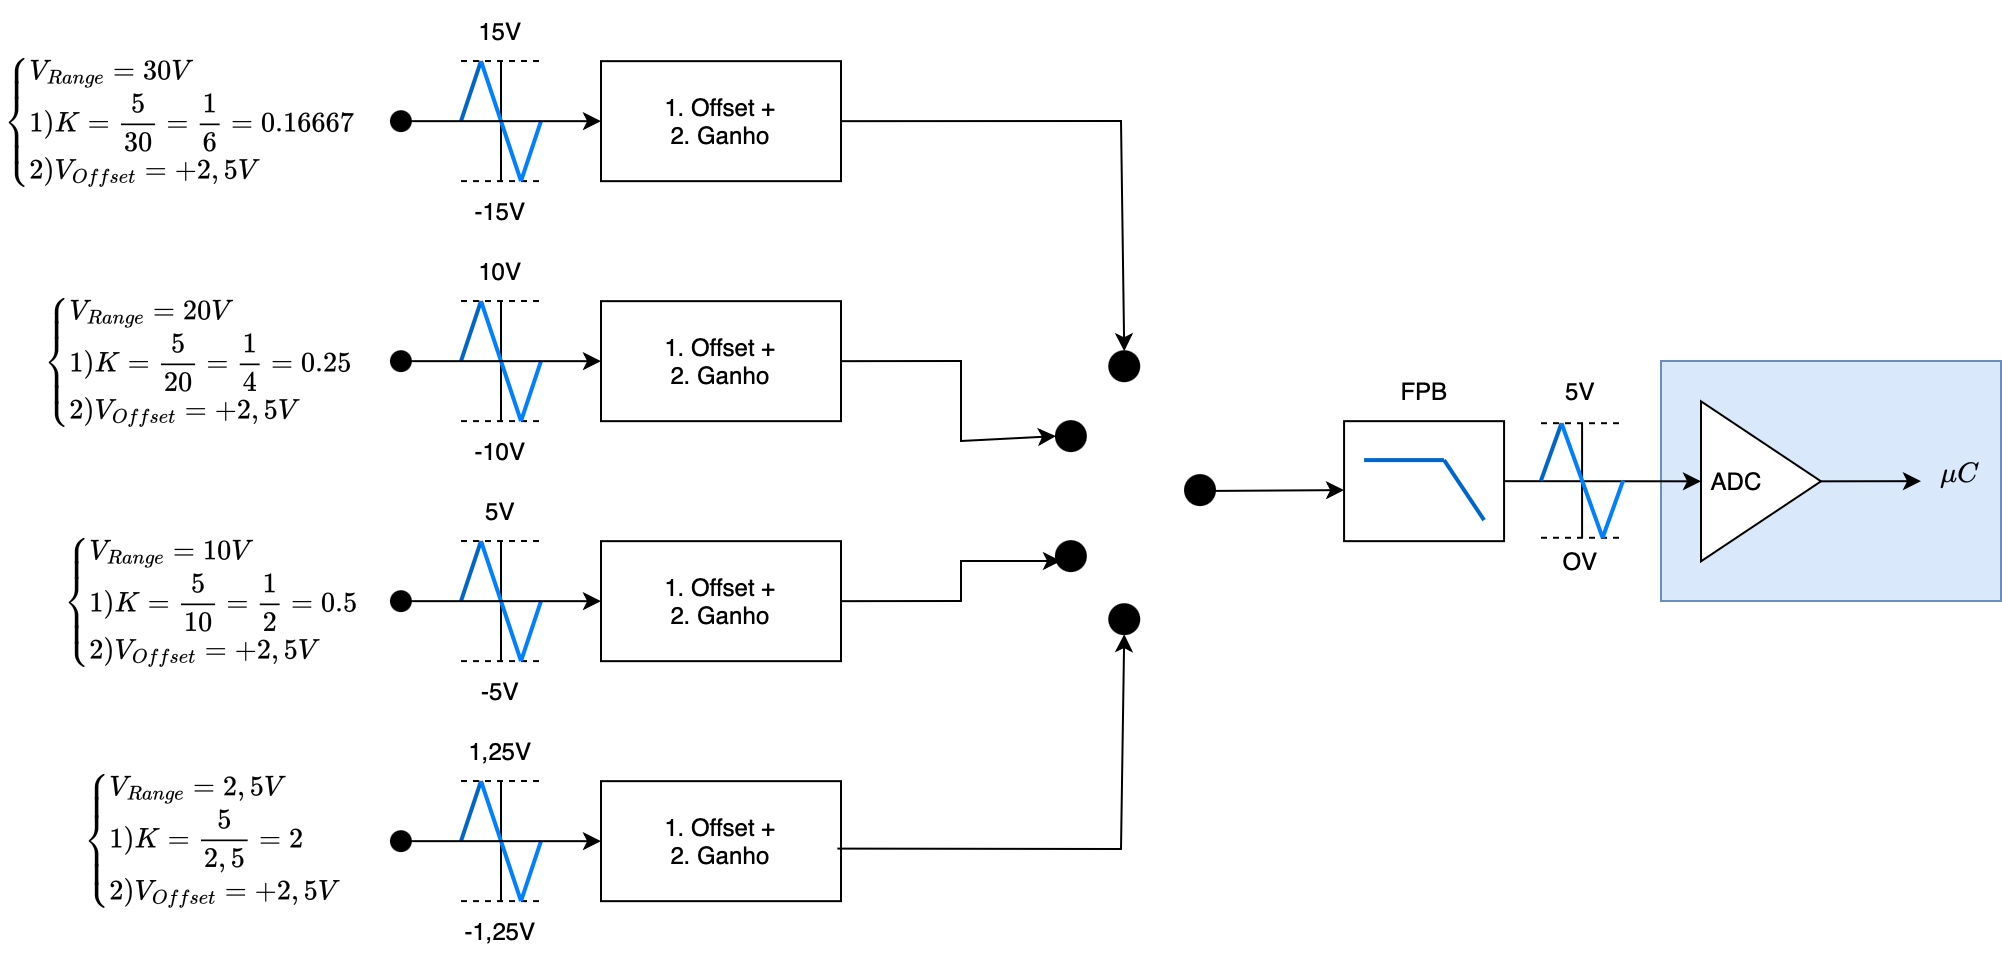

The diagram above was exported from draw.io. Its source (the exported page's mxGraphModel, read from the mxfile embedded in the PNG):
<mxGraphModel dx="2763" dy="1469" grid="1" gridSize="10" guides="1" tooltips="1" connect="1" arrows="1" fold="1" page="1" pageScale="1" pageWidth="827" pageHeight="1169" math="1" shadow="0">
  <root>
    <mxCell id="0" />
    <mxCell id="1" parent="0" />
    <mxCell id="2" value="" style="group" vertex="1" connectable="0" parent="1">
      <mxGeometry x="-40" y="620" width="1000" height="480.0799999999999" as="geometry" />
    </mxCell>
    <mxCell id="3" value="" style="rounded=0;whiteSpace=wrap;html=1;fillColor=#dae8fc;strokeColor=#6c8ebf;" vertex="1" parent="2">
      <mxGeometry x="830" y="180" width="170" height="120" as="geometry" />
    </mxCell>
    <mxCell id="4" value="" style="endArrow=classic;html=1;rounded=0;entryX=0.5;entryY=0;entryDx=0;entryDy=0;" edge="1" parent="2" target="63">
      <mxGeometry width="50" height="50" relative="1" as="geometry">
        <mxPoint x="420" y="60.08000000000004" as="sourcePoint" />
        <mxPoint x="510" y="140.08000000000004" as="targetPoint" />
        <Array as="points">
          <mxPoint x="560" y="60" />
        </Array>
      </mxGeometry>
    </mxCell>
    <mxCell id="5" value="" style="group" vertex="1" connectable="0" parent="2">
      <mxGeometry width="420" height="120.08000000000004" as="geometry" />
    </mxCell>
    <mxCell id="6" value="1. Offset +&lt;br&gt;2. Ganho" style="rounded=0;whiteSpace=wrap;html=1;" vertex="1" parent="5">
      <mxGeometry x="300" y="30.08000000000004" width="120" height="60" as="geometry" />
    </mxCell>
    <mxCell id="7" value="" style="ellipse;whiteSpace=wrap;html=1;aspect=fixed;fillStyle=solid;fillColor=#000000;" vertex="1" parent="5">
      <mxGeometry x="195" y="55.120000000000005" width="9.91891891891892" height="9.91891891891892" as="geometry" />
    </mxCell>
    <mxCell id="8" value="$$\begin{cases} V_{Range}=30V\\ 1) K=\dfrac{5}{30}=\dfrac{1}{6}=0.16667\\ 2) V_{Offset}= +2,5V \end{cases}$$" style="text;html=1;strokeColor=none;fillColor=none;align=left;verticalAlign=middle;whiteSpace=wrap;rounded=0;" vertex="1" parent="5">
      <mxGeometry y="5.040000000000077" width="130" height="110" as="geometry" />
    </mxCell>
    <mxCell id="9" value="" style="group" vertex="1" connectable="0" parent="5">
      <mxGeometry x="220" width="60.08" height="120.08" as="geometry" />
    </mxCell>
    <mxCell id="10" value="-15V" style="text;html=1;strokeColor=none;fillColor=none;align=center;verticalAlign=middle;whiteSpace=wrap;rounded=0;" vertex="1" parent="9">
      <mxGeometry y="90.06" width="60.00000000000001" height="30.02" as="geometry" />
    </mxCell>
    <mxCell id="11" value="15V" style="text;html=1;strokeColor=none;fillColor=none;align=center;verticalAlign=middle;whiteSpace=wrap;rounded=0;" vertex="1" parent="9">
      <mxGeometry x="0.07999999999999831" width="60.00000000000001" height="30.02" as="geometry" />
    </mxCell>
    <mxCell id="12" value="" style="group" vertex="1" connectable="0" parent="9">
      <mxGeometry x="10.000000000000002" y="30.02" width="40.00000000000001" height="60.04" as="geometry" />
    </mxCell>
    <mxCell id="13" value="" style="endArrow=none;html=1;rounded=0;" edge="1" parent="12">
      <mxGeometry width="50" height="50" relative="1" as="geometry">
        <mxPoint x="20.000000000000004" y="60.04" as="sourcePoint" />
        <mxPoint x="20.000000000000004" as="targetPoint" />
      </mxGeometry>
    </mxCell>
    <mxCell id="14" value="" style="endArrow=none;html=1;rounded=0;dashed=1;" edge="1" parent="12">
      <mxGeometry width="50" height="50" relative="1" as="geometry">
        <mxPoint as="sourcePoint" />
        <mxPoint x="40.00000000000001" as="targetPoint" />
      </mxGeometry>
    </mxCell>
    <mxCell id="15" value="" style="endArrow=none;html=1;rounded=0;dashed=1;" edge="1" parent="12">
      <mxGeometry width="50" height="50" relative="1" as="geometry">
        <mxPoint y="60.04" as="sourcePoint" />
        <mxPoint x="40.00000000000001" y="60.04" as="targetPoint" />
      </mxGeometry>
    </mxCell>
    <mxCell id="16" value="" style="endArrow=none;html=1;rounded=0;strokeColor=#0066CC;strokeWidth=2;" edge="1" parent="12">
      <mxGeometry width="50" height="50" relative="1" as="geometry">
        <mxPoint y="30.02" as="sourcePoint" />
        <mxPoint x="10.000000000000002" as="targetPoint" />
      </mxGeometry>
    </mxCell>
    <mxCell id="17" value="" style="endArrow=none;html=1;rounded=0;strokeColor=#007FFF;strokeWidth=2;" edge="1" parent="12">
      <mxGeometry width="50" height="50" relative="1" as="geometry">
        <mxPoint x="30.000000000000007" y="60.04" as="sourcePoint" />
        <mxPoint x="10.000000000000002" as="targetPoint" />
      </mxGeometry>
    </mxCell>
    <mxCell id="18" value="" style="endArrow=none;html=1;rounded=0;strokeColor=#007FFF;strokeWidth=2;" edge="1" parent="12">
      <mxGeometry width="50" height="50" relative="1" as="geometry">
        <mxPoint x="30.000000000000007" y="60.04" as="sourcePoint" />
        <mxPoint x="40.00000000000001" y="30.02" as="targetPoint" />
      </mxGeometry>
    </mxCell>
    <mxCell id="19" style="edgeStyle=orthogonalEdgeStyle;rounded=0;orthogonalLoop=1;jettySize=auto;html=1;exitX=1;exitY=0.5;exitDx=0;exitDy=0;entryX=0;entryY=0.5;entryDx=0;entryDy=0;" edge="1" parent="5" source="7" target="6">
      <mxGeometry relative="1" as="geometry" />
    </mxCell>
    <mxCell id="20" value="1. Offset +&lt;br&gt;2. Ganho" style="rounded=0;whiteSpace=wrap;html=1;" vertex="1" parent="2">
      <mxGeometry x="300" y="390.08000000000004" width="120" height="60" as="geometry" />
    </mxCell>
    <mxCell id="21" value="" style="ellipse;whiteSpace=wrap;html=1;aspect=fixed;fillStyle=solid;fillColor=#000000;" vertex="1" parent="2">
      <mxGeometry x="195" y="415.1199999999999" width="9.91891891891892" height="9.91891891891892" as="geometry" />
    </mxCell>
    <mxCell id="22" value="$$\begin{cases} V_{Range}=2,5V\\ 1) K=\dfrac{5}{2,5}=2\\ 2) V_{Offset}= +2,5V \end{cases}$$" style="text;html=1;strokeColor=none;fillColor=none;align=left;verticalAlign=middle;whiteSpace=wrap;rounded=0;" vertex="1" parent="2">
      <mxGeometry x="40" y="365.0400000000001" width="130" height="110" as="geometry" />
    </mxCell>
    <mxCell id="23" value="" style="group" vertex="1" connectable="0" parent="2">
      <mxGeometry x="220" y="360" width="60.08" height="120.08" as="geometry" />
    </mxCell>
    <mxCell id="24" value="-1,25V" style="text;html=1;strokeColor=none;fillColor=none;align=center;verticalAlign=middle;whiteSpace=wrap;rounded=0;" vertex="1" parent="23">
      <mxGeometry y="90.06" width="60.00000000000001" height="30.02" as="geometry" />
    </mxCell>
    <mxCell id="25" value="1,25V" style="text;html=1;strokeColor=none;fillColor=none;align=center;verticalAlign=middle;whiteSpace=wrap;rounded=0;" vertex="1" parent="23">
      <mxGeometry x="0.07999999999999831" width="60.00000000000001" height="30.02" as="geometry" />
    </mxCell>
    <mxCell id="26" value="" style="group" vertex="1" connectable="0" parent="23">
      <mxGeometry x="10.000000000000002" y="30.02" width="40.00000000000001" height="60.04" as="geometry" />
    </mxCell>
    <mxCell id="27" value="" style="endArrow=none;html=1;rounded=0;" edge="1" parent="26">
      <mxGeometry width="50" height="50" relative="1" as="geometry">
        <mxPoint x="20.000000000000004" y="60.04" as="sourcePoint" />
        <mxPoint x="20.000000000000004" as="targetPoint" />
      </mxGeometry>
    </mxCell>
    <mxCell id="28" value="" style="endArrow=none;html=1;rounded=0;dashed=1;" edge="1" parent="26">
      <mxGeometry width="50" height="50" relative="1" as="geometry">
        <mxPoint as="sourcePoint" />
        <mxPoint x="40.00000000000001" as="targetPoint" />
      </mxGeometry>
    </mxCell>
    <mxCell id="29" value="" style="endArrow=none;html=1;rounded=0;dashed=1;" edge="1" parent="26">
      <mxGeometry width="50" height="50" relative="1" as="geometry">
        <mxPoint y="60.04" as="sourcePoint" />
        <mxPoint x="40.00000000000001" y="60.04" as="targetPoint" />
      </mxGeometry>
    </mxCell>
    <mxCell id="30" value="" style="endArrow=none;html=1;rounded=0;strokeColor=#0066CC;strokeWidth=2;" edge="1" parent="26">
      <mxGeometry width="50" height="50" relative="1" as="geometry">
        <mxPoint y="30.02" as="sourcePoint" />
        <mxPoint x="10.000000000000002" as="targetPoint" />
      </mxGeometry>
    </mxCell>
    <mxCell id="31" value="" style="endArrow=none;html=1;rounded=0;strokeColor=#007FFF;strokeWidth=2;" edge="1" parent="26">
      <mxGeometry width="50" height="50" relative="1" as="geometry">
        <mxPoint x="30.000000000000007" y="60.04" as="sourcePoint" />
        <mxPoint x="10.000000000000002" as="targetPoint" />
      </mxGeometry>
    </mxCell>
    <mxCell id="32" value="" style="endArrow=none;html=1;rounded=0;strokeColor=#007FFF;strokeWidth=2;" edge="1" parent="26">
      <mxGeometry width="50" height="50" relative="1" as="geometry">
        <mxPoint x="30.000000000000007" y="60.04" as="sourcePoint" />
        <mxPoint x="40.00000000000001" y="30.02" as="targetPoint" />
      </mxGeometry>
    </mxCell>
    <mxCell id="33" style="edgeStyle=orthogonalEdgeStyle;rounded=0;orthogonalLoop=1;jettySize=auto;html=1;exitX=1;exitY=0.5;exitDx=0;exitDy=0;entryX=0;entryY=0.5;entryDx=0;entryDy=0;" edge="1" parent="2" source="21" target="20">
      <mxGeometry relative="1" as="geometry" />
    </mxCell>
    <mxCell id="34" value="1. Offset +&lt;br&gt;2. Ganho" style="rounded=0;whiteSpace=wrap;html=1;" vertex="1" parent="2">
      <mxGeometry x="300" y="270.08000000000004" width="120" height="60" as="geometry" />
    </mxCell>
    <mxCell id="35" value="" style="ellipse;whiteSpace=wrap;html=1;aspect=fixed;fillStyle=solid;fillColor=#000000;" vertex="1" parent="2">
      <mxGeometry x="195" y="295.12" width="9.91891891891892" height="9.91891891891892" as="geometry" />
    </mxCell>
    <mxCell id="36" value="$$\begin{cases} V_{Range}=10V\\ 1) K=\dfrac{5}{10}=\dfrac{1}{2}=0.5\\ 2) V_{Offset}= +2,5V \end{cases}$$" style="text;html=1;strokeColor=none;fillColor=none;align=left;verticalAlign=middle;whiteSpace=wrap;rounded=0;" vertex="1" parent="2">
      <mxGeometry x="30" y="245.04000000000008" width="130" height="110" as="geometry" />
    </mxCell>
    <mxCell id="37" value="" style="group" vertex="1" connectable="0" parent="2">
      <mxGeometry x="220" y="240" width="60.08" height="120.08" as="geometry" />
    </mxCell>
    <mxCell id="38" value="-5V" style="text;html=1;strokeColor=none;fillColor=none;align=center;verticalAlign=middle;whiteSpace=wrap;rounded=0;" vertex="1" parent="37">
      <mxGeometry y="90.06" width="60.00000000000001" height="30.02" as="geometry" />
    </mxCell>
    <mxCell id="39" value="5V" style="text;html=1;strokeColor=none;fillColor=none;align=center;verticalAlign=middle;whiteSpace=wrap;rounded=0;" vertex="1" parent="37">
      <mxGeometry x="0.07999999999999831" width="60.00000000000001" height="30.02" as="geometry" />
    </mxCell>
    <mxCell id="40" value="" style="group" vertex="1" connectable="0" parent="37">
      <mxGeometry x="10.000000000000002" y="30.02" width="40.00000000000001" height="60.04" as="geometry" />
    </mxCell>
    <mxCell id="41" value="" style="endArrow=none;html=1;rounded=0;" edge="1" parent="40">
      <mxGeometry width="50" height="50" relative="1" as="geometry">
        <mxPoint x="20.000000000000004" y="60.04" as="sourcePoint" />
        <mxPoint x="20.000000000000004" as="targetPoint" />
      </mxGeometry>
    </mxCell>
    <mxCell id="42" value="" style="endArrow=none;html=1;rounded=0;dashed=1;" edge="1" parent="40">
      <mxGeometry width="50" height="50" relative="1" as="geometry">
        <mxPoint as="sourcePoint" />
        <mxPoint x="40.00000000000001" as="targetPoint" />
      </mxGeometry>
    </mxCell>
    <mxCell id="43" value="" style="endArrow=none;html=1;rounded=0;dashed=1;" edge="1" parent="40">
      <mxGeometry width="50" height="50" relative="1" as="geometry">
        <mxPoint y="60.04" as="sourcePoint" />
        <mxPoint x="40.00000000000001" y="60.04" as="targetPoint" />
      </mxGeometry>
    </mxCell>
    <mxCell id="44" value="" style="endArrow=none;html=1;rounded=0;strokeColor=#0066CC;strokeWidth=2;" edge="1" parent="40">
      <mxGeometry width="50" height="50" relative="1" as="geometry">
        <mxPoint y="30.02" as="sourcePoint" />
        <mxPoint x="10.000000000000002" as="targetPoint" />
      </mxGeometry>
    </mxCell>
    <mxCell id="45" value="" style="endArrow=none;html=1;rounded=0;strokeColor=#007FFF;strokeWidth=2;" edge="1" parent="40">
      <mxGeometry width="50" height="50" relative="1" as="geometry">
        <mxPoint x="30.000000000000007" y="60.04" as="sourcePoint" />
        <mxPoint x="10.000000000000002" as="targetPoint" />
      </mxGeometry>
    </mxCell>
    <mxCell id="46" value="" style="endArrow=none;html=1;rounded=0;strokeColor=#007FFF;strokeWidth=2;" edge="1" parent="40">
      <mxGeometry width="50" height="50" relative="1" as="geometry">
        <mxPoint x="30.000000000000007" y="60.04" as="sourcePoint" />
        <mxPoint x="40.00000000000001" y="30.02" as="targetPoint" />
      </mxGeometry>
    </mxCell>
    <mxCell id="47" style="edgeStyle=orthogonalEdgeStyle;rounded=0;orthogonalLoop=1;jettySize=auto;html=1;exitX=1;exitY=0.5;exitDx=0;exitDy=0;entryX=0;entryY=0.5;entryDx=0;entryDy=0;" edge="1" parent="2" source="35" target="34">
      <mxGeometry relative="1" as="geometry" />
    </mxCell>
    <mxCell id="48" value="1. Offset +&lt;br&gt;2. Ganho" style="rounded=0;whiteSpace=wrap;html=1;" vertex="1" parent="2">
      <mxGeometry x="300" y="150.08000000000004" width="120" height="60" as="geometry" />
    </mxCell>
    <mxCell id="49" value="" style="ellipse;whiteSpace=wrap;html=1;aspect=fixed;fillStyle=solid;fillColor=#000000;" vertex="1" parent="2">
      <mxGeometry x="195" y="175.12" width="9.91891891891892" height="9.91891891891892" as="geometry" />
    </mxCell>
    <mxCell id="50" value="$$\begin{cases} V_{Range}=20V\\ 1) K=\dfrac{5}{20}=\dfrac{1}{4}=0.25\\ 2) V_{Offset}= +2,5V \end{cases}$$" style="text;html=1;strokeColor=none;fillColor=none;align=left;verticalAlign=middle;whiteSpace=wrap;rounded=0;" vertex="1" parent="2">
      <mxGeometry x="20" y="125.04000000000008" width="130" height="110" as="geometry" />
    </mxCell>
    <mxCell id="51" value="" style="group" vertex="1" connectable="0" parent="2">
      <mxGeometry x="220" y="120" width="60.08" height="120.08" as="geometry" />
    </mxCell>
    <mxCell id="52" value="-10V" style="text;html=1;strokeColor=none;fillColor=none;align=center;verticalAlign=middle;whiteSpace=wrap;rounded=0;" vertex="1" parent="51">
      <mxGeometry y="90.06" width="60.00000000000001" height="30.02" as="geometry" />
    </mxCell>
    <mxCell id="53" value="10V" style="text;html=1;strokeColor=none;fillColor=none;align=center;verticalAlign=middle;whiteSpace=wrap;rounded=0;" vertex="1" parent="51">
      <mxGeometry x="0.07999999999999831" width="60.00000000000001" height="30.02" as="geometry" />
    </mxCell>
    <mxCell id="54" value="" style="group" vertex="1" connectable="0" parent="51">
      <mxGeometry x="10.000000000000002" y="30.02" width="40.00000000000001" height="60.04" as="geometry" />
    </mxCell>
    <mxCell id="55" value="" style="endArrow=none;html=1;rounded=0;" edge="1" parent="54">
      <mxGeometry width="50" height="50" relative="1" as="geometry">
        <mxPoint x="20.000000000000004" y="60.04" as="sourcePoint" />
        <mxPoint x="20.000000000000004" as="targetPoint" />
      </mxGeometry>
    </mxCell>
    <mxCell id="56" value="" style="endArrow=none;html=1;rounded=0;dashed=1;" edge="1" parent="54">
      <mxGeometry width="50" height="50" relative="1" as="geometry">
        <mxPoint as="sourcePoint" />
        <mxPoint x="40.00000000000001" as="targetPoint" />
      </mxGeometry>
    </mxCell>
    <mxCell id="57" value="" style="endArrow=none;html=1;rounded=0;dashed=1;" edge="1" parent="54">
      <mxGeometry width="50" height="50" relative="1" as="geometry">
        <mxPoint y="60.04" as="sourcePoint" />
        <mxPoint x="40.00000000000001" y="60.04" as="targetPoint" />
      </mxGeometry>
    </mxCell>
    <mxCell id="58" value="" style="endArrow=none;html=1;rounded=0;strokeColor=#0066CC;strokeWidth=2;" edge="1" parent="54">
      <mxGeometry width="50" height="50" relative="1" as="geometry">
        <mxPoint y="30.02" as="sourcePoint" />
        <mxPoint x="10.000000000000002" as="targetPoint" />
      </mxGeometry>
    </mxCell>
    <mxCell id="59" value="" style="endArrow=none;html=1;rounded=0;strokeColor=#007FFF;strokeWidth=2;" edge="1" parent="54">
      <mxGeometry width="50" height="50" relative="1" as="geometry">
        <mxPoint x="30.000000000000007" y="60.04" as="sourcePoint" />
        <mxPoint x="10.000000000000002" as="targetPoint" />
      </mxGeometry>
    </mxCell>
    <mxCell id="60" value="" style="endArrow=none;html=1;rounded=0;strokeColor=#007FFF;strokeWidth=2;" edge="1" parent="54">
      <mxGeometry width="50" height="50" relative="1" as="geometry">
        <mxPoint x="30.000000000000007" y="60.04" as="sourcePoint" />
        <mxPoint x="40.00000000000001" y="30.02" as="targetPoint" />
      </mxGeometry>
    </mxCell>
    <mxCell id="61" style="edgeStyle=orthogonalEdgeStyle;rounded=0;orthogonalLoop=1;jettySize=auto;html=1;exitX=1;exitY=0.5;exitDx=0;exitDy=0;entryX=0;entryY=0.5;entryDx=0;entryDy=0;" edge="1" parent="2" source="49" target="48">
      <mxGeometry relative="1" as="geometry" />
    </mxCell>
    <mxCell id="62" value="" style="ellipse;whiteSpace=wrap;html=1;aspect=fixed;fillStyle=solid;fillColor=#000000;" vertex="1" parent="2">
      <mxGeometry x="592.03" y="237.06999999999994" width="14.96" height="14.96" as="geometry" />
    </mxCell>
    <mxCell id="63" value="" style="ellipse;whiteSpace=wrap;html=1;aspect=fixed;fillStyle=solid;fillColor=#000000;" vertex="1" parent="2">
      <mxGeometry x="554.14" y="175.1199999999999" width="14.96" height="14.96" as="geometry" />
    </mxCell>
    <mxCell id="64" value="" style="ellipse;whiteSpace=wrap;html=1;aspect=fixed;fillStyle=solid;fillColor=#000000;" vertex="1" parent="2">
      <mxGeometry x="554.14" y="301.6199999999999" width="14.96" height="14.96" as="geometry" />
    </mxCell>
    <mxCell id="65" value="" style="ellipse;whiteSpace=wrap;html=1;aspect=fixed;fillStyle=solid;fillColor=#000000;" vertex="1" parent="2">
      <mxGeometry x="527.47" y="210.0799999999998" width="14.96" height="14.96" as="geometry" />
    </mxCell>
    <mxCell id="66" value="" style="ellipse;whiteSpace=wrap;html=1;aspect=fixed;fillStyle=solid;fillColor=#000000;" vertex="1" parent="2">
      <mxGeometry x="527.47" y="270.0799999999998" width="14.96" height="14.96" as="geometry" />
    </mxCell>
    <mxCell id="67" value="" style="endArrow=classic;html=1;rounded=0;exitX=1;exitY=0.5;exitDx=0;exitDy=0;entryX=0;entryY=0.5;entryDx=0;entryDy=0;" edge="1" parent="2" source="48" target="65">
      <mxGeometry width="50" height="50" relative="1" as="geometry">
        <mxPoint x="620" y="300" as="sourcePoint" />
        <mxPoint x="670" y="250" as="targetPoint" />
        <Array as="points">
          <mxPoint x="480" y="180" />
          <mxPoint x="480" y="220" />
        </Array>
      </mxGeometry>
    </mxCell>
    <mxCell id="68" value="" style="endArrow=classic;html=1;rounded=0;exitX=1;exitY=0.5;exitDx=0;exitDy=0;" edge="1" parent="2" source="34">
      <mxGeometry width="50" height="50" relative="1" as="geometry">
        <mxPoint x="620" y="300" as="sourcePoint" />
        <mxPoint x="530" y="280" as="targetPoint" />
        <Array as="points">
          <mxPoint x="480" y="300" />
          <mxPoint x="480" y="280" />
        </Array>
      </mxGeometry>
    </mxCell>
    <mxCell id="69" value="" style="endArrow=classic;html=1;rounded=0;exitX=0.985;exitY=0.562;exitDx=0;exitDy=0;exitPerimeter=0;entryX=0.5;entryY=1;entryDx=0;entryDy=0;" edge="1" parent="2" source="20" target="64">
      <mxGeometry width="50" height="50" relative="1" as="geometry">
        <mxPoint x="620" y="300" as="sourcePoint" />
        <mxPoint x="670" y="250" as="targetPoint" />
        <Array as="points">
          <mxPoint x="560" y="424" />
        </Array>
      </mxGeometry>
    </mxCell>
    <mxCell id="70" value="" style="rounded=0;whiteSpace=wrap;html=1;" vertex="1" parent="2">
      <mxGeometry x="671.54" y="210.07999999999993" width="80" height="60" as="geometry" />
    </mxCell>
    <mxCell id="71" value="FPB" style="text;html=1;strokeColor=none;fillColor=none;align=center;verticalAlign=middle;whiteSpace=wrap;rounded=0;" vertex="1" parent="2">
      <mxGeometry x="671.54" y="180.07999999999993" width="80" height="30" as="geometry" />
    </mxCell>
    <mxCell id="72" value="" style="group" vertex="1" connectable="0" parent="2">
      <mxGeometry x="681.54" y="229.54999999999995" width="60" height="30" as="geometry" />
    </mxCell>
    <mxCell id="73" value="" style="endArrow=none;html=1;rounded=0;strokeWidth=2;strokeColor=#0066CC;" edge="1" parent="72">
      <mxGeometry width="50" height="50" relative="1" as="geometry">
        <mxPoint x="40" as="sourcePoint" />
        <mxPoint as="targetPoint" />
      </mxGeometry>
    </mxCell>
    <mxCell id="74" value="" style="endArrow=none;html=1;rounded=0;strokeColor=#0066CC;strokeWidth=2;" edge="1" parent="72">
      <mxGeometry width="50" height="50" relative="1" as="geometry">
        <mxPoint x="60" y="30" as="sourcePoint" />
        <mxPoint x="40" as="targetPoint" />
      </mxGeometry>
    </mxCell>
    <mxCell id="75" value="" style="endArrow=classic;html=1;rounded=0;entryX=1;entryY=0.5;entryDx=0;entryDy=0;" edge="1" parent="2">
      <mxGeometry width="50" height="50" relative="1" as="geometry">
        <mxPoint x="600" y="245" as="sourcePoint" />
        <mxPoint x="671.5400000000132" y="244.54500000000007" as="targetPoint" />
      </mxGeometry>
    </mxCell>
    <mxCell id="76" value="&amp;nbsp;ADC" style="triangle;whiteSpace=wrap;html=1;align=left;" vertex="1" parent="2">
      <mxGeometry x="850" y="200.15999999999997" width="60" height="80" as="geometry" />
    </mxCell>
    <mxCell id="77" value="" style="endArrow=classic;html=1;rounded=0;exitX=1;exitY=0.5;exitDx=0;exitDy=0;entryX=0;entryY=0.5;entryDx=0;entryDy=0;" edge="1" parent="2" source="70" target="76">
      <mxGeometry width="50" height="50" relative="1" as="geometry">
        <mxPoint x="620" y="40" as="sourcePoint" />
        <mxPoint x="670" y="-10" as="targetPoint" />
      </mxGeometry>
    </mxCell>
    <mxCell id="78" value="" style="endArrow=classic;html=1;rounded=0;exitX=1;exitY=0.5;exitDx=0;exitDy=0;" edge="1" parent="2" source="76">
      <mxGeometry width="50" height="50" relative="1" as="geometry">
        <mxPoint x="630" y="40.08000000000004" as="sourcePoint" />
        <mxPoint x="960" y="240.08000000000004" as="targetPoint" />
      </mxGeometry>
    </mxCell>
    <mxCell id="79" value="$$\mu C$$" style="text;html=1;strokeColor=none;fillColor=none;align=center;verticalAlign=middle;whiteSpace=wrap;rounded=0;" vertex="1" parent="2">
      <mxGeometry x="960" y="222.11" width="40" height="30" as="geometry" />
    </mxCell>
    <mxCell id="80" value="" style="endArrow=none;html=1;rounded=0;" edge="1" parent="2">
      <mxGeometry width="50" height="50" relative="1" as="geometry">
        <mxPoint x="790.5443243243243" y="268.37636363636364" as="sourcePoint" />
        <mxPoint x="790.5443243243243" y="211.10363636363638" as="targetPoint" />
      </mxGeometry>
    </mxCell>
    <mxCell id="81" value="" style="endArrow=none;html=1;rounded=0;dashed=1;" edge="1" parent="2">
      <mxGeometry width="50" height="50" relative="1" as="geometry">
        <mxPoint x="770.0037837837837" y="211.10363636363638" as="sourcePoint" />
        <mxPoint x="811.0848648648649" y="211.10363636363638" as="targetPoint" />
      </mxGeometry>
    </mxCell>
    <mxCell id="82" value="" style="endArrow=none;html=1;rounded=0;dashed=1;" edge="1" parent="2">
      <mxGeometry width="50" height="50" relative="1" as="geometry">
        <mxPoint x="770.0037837837837" y="268.37636363636364" as="sourcePoint" />
        <mxPoint x="811.0848648648649" y="268.37636363636364" as="targetPoint" />
      </mxGeometry>
    </mxCell>
    <mxCell id="83" value="" style="endArrow=none;html=1;rounded=0;strokeColor=#0066CC;strokeWidth=2;" edge="1" parent="2">
      <mxGeometry width="50" height="50" relative="1" as="geometry">
        <mxPoint x="770.0037837837837" y="239.74" as="sourcePoint" />
        <mxPoint x="780.2740540540541" y="211.10363636363638" as="targetPoint" />
      </mxGeometry>
    </mxCell>
    <mxCell id="84" value="" style="endArrow=none;html=1;rounded=0;strokeColor=#007FFF;strokeWidth=2;" edge="1" parent="2">
      <mxGeometry width="50" height="50" relative="1" as="geometry">
        <mxPoint x="800.8145945945945" y="268.37636363636364" as="sourcePoint" />
        <mxPoint x="780.2740540540541" y="211.10363636363638" as="targetPoint" />
      </mxGeometry>
    </mxCell>
    <mxCell id="85" value="" style="endArrow=none;html=1;rounded=0;strokeColor=#007FFF;strokeWidth=2;" edge="1" parent="2">
      <mxGeometry width="50" height="50" relative="1" as="geometry">
        <mxPoint x="800.8145945945945" y="268.37636363636364" as="sourcePoint" />
        <mxPoint x="811.0848648648649" y="239.74" as="targetPoint" />
      </mxGeometry>
    </mxCell>
    <mxCell id="86" value="5V" style="text;html=1;strokeColor=none;fillColor=none;align=center;verticalAlign=middle;whiteSpace=wrap;rounded=0;" vertex="1" parent="2">
      <mxGeometry x="760" y="180.08000000000004" width="60" height="30" as="geometry" />
    </mxCell>
    <mxCell id="87" value="OV" style="text;html=1;strokeColor=none;fillColor=none;align=center;verticalAlign=middle;whiteSpace=wrap;rounded=0;" vertex="1" parent="2">
      <mxGeometry x="760" y="265.12" width="60" height="30" as="geometry" />
    </mxCell>
  </root>
</mxGraphModel>